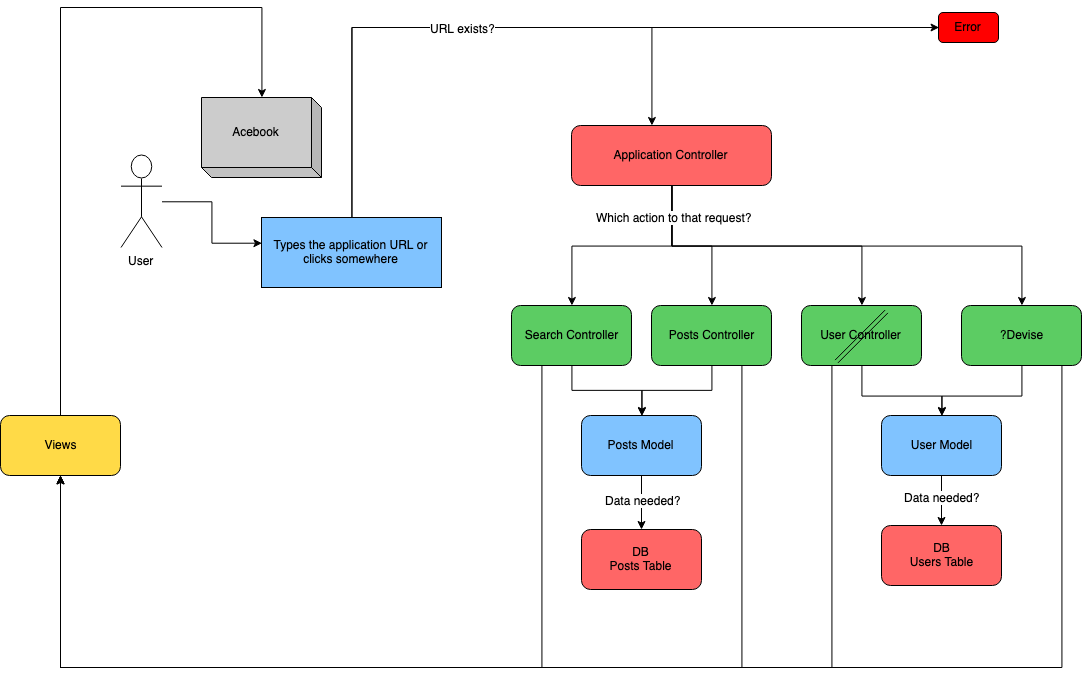

The diagram above was exported from draw.io. Its source (the exported page's mxGraphModel, read from the mxfile embedded in the PNG):
<mxGraphModel dx="2251" dy="750" grid="1" gridSize="10" guides="1" tooltips="1" connect="1" arrows="1" fold="1" page="1" pageScale="1" pageWidth="827" pageHeight="1169" math="0" shadow="0">
  <root>
    <mxCell id="0" />
    <mxCell id="1" parent="0" />
    <mxCell id="DxvUTMQ7hs8Xq48IkBfA-57" style="edgeStyle=orthogonalEdgeStyle;rounded=0;orthogonalLoop=1;jettySize=auto;html=1;" edge="1" parent="1" source="DxvUTMQ7hs8Xq48IkBfA-3" target="DxvUTMQ7hs8Xq48IkBfA-52">
      <mxGeometry relative="1" as="geometry">
        <Array as="points">
          <mxPoint x="-111" y="40" />
          <mxPoint x="91" y="40" />
        </Array>
      </mxGeometry>
    </mxCell>
    <mxCell id="DxvUTMQ7hs8Xq48IkBfA-3" value="Views&lt;br&gt;" style="rounded=1;whiteSpace=wrap;html=1;fillColor=#FFDA47;" vertex="1" parent="1">
      <mxGeometry x="-171" y="448" width="120" height="60" as="geometry" />
    </mxCell>
    <mxCell id="DxvUTMQ7hs8Xq48IkBfA-10" style="edgeStyle=orthogonalEdgeStyle;rounded=0;orthogonalLoop=1;jettySize=auto;html=1;entryX=0;entryY=0.367;entryDx=0;entryDy=0;entryPerimeter=0;" edge="1" parent="1" source="DxvUTMQ7hs8Xq48IkBfA-5" target="DxvUTMQ7hs8Xq48IkBfA-8">
      <mxGeometry relative="1" as="geometry" />
    </mxCell>
    <mxCell id="DxvUTMQ7hs8Xq48IkBfA-5" value="User&lt;br&gt;&lt;br&gt;" style="shape=umlActor;verticalLabelPosition=bottom;labelBackgroundColor=#ffffff;verticalAlign=top;html=1;outlineConnect=0;" vertex="1" parent="1">
      <mxGeometry x="-50.5" y="188" width="41" height="92" as="geometry" />
    </mxCell>
    <mxCell id="DxvUTMQ7hs8Xq48IkBfA-13" value="" style="edgeStyle=orthogonalEdgeStyle;rounded=0;orthogonalLoop=1;jettySize=auto;html=1;entryX=0;entryY=0.5;entryDx=0;entryDy=0;" edge="1" parent="1" source="DxvUTMQ7hs8Xq48IkBfA-8" target="DxvUTMQ7hs8Xq48IkBfA-11">
      <mxGeometry relative="1" as="geometry">
        <mxPoint x="360" y="60" as="targetPoint" />
        <Array as="points">
          <mxPoint x="180" y="60" />
        </Array>
      </mxGeometry>
    </mxCell>
    <mxCell id="DxvUTMQ7hs8Xq48IkBfA-15" style="edgeStyle=orthogonalEdgeStyle;rounded=0;orthogonalLoop=1;jettySize=auto;html=1;" edge="1" parent="1" source="DxvUTMQ7hs8Xq48IkBfA-8" target="DxvUTMQ7hs8Xq48IkBfA-2">
      <mxGeometry relative="1" as="geometry">
        <mxPoint x="360" y="120" as="targetPoint" />
        <Array as="points">
          <mxPoint x="180" y="60" />
          <mxPoint x="480" y="60" />
        </Array>
      </mxGeometry>
    </mxCell>
    <mxCell id="DxvUTMQ7hs8Xq48IkBfA-18" value="URL exists?" style="text;html=1;resizable=0;points=[];align=center;verticalAlign=middle;labelBackgroundColor=#ffffff;" vertex="1" connectable="0" parent="DxvUTMQ7hs8Xq48IkBfA-15">
      <mxGeometry x="-0.5714" relative="1" as="geometry">
        <mxPoint x="110" y="-64" as="offset" />
      </mxGeometry>
    </mxCell>
    <mxCell id="DxvUTMQ7hs8Xq48IkBfA-8" value="Types the application URL or clicks somewhere" style="rounded=0;whiteSpace=wrap;html=1;fillColor=#80C3FF;" vertex="1" parent="1">
      <mxGeometry x="90" y="250" width="180" height="70" as="geometry" />
    </mxCell>
    <mxCell id="DxvUTMQ7hs8Xq48IkBfA-11" value="Error" style="rounded=1;whiteSpace=wrap;html=1;fillColor=#FF0000;" vertex="1" parent="1">
      <mxGeometry x="767" y="45" width="60" height="30" as="geometry" />
    </mxCell>
    <mxCell id="DxvUTMQ7hs8Xq48IkBfA-48" style="edgeStyle=orthogonalEdgeStyle;rounded=0;orthogonalLoop=1;jettySize=auto;html=1;entryX=0.5;entryY=1;entryDx=0;entryDy=0;" edge="1" parent="1" source="DxvUTMQ7hs8Xq48IkBfA-19" target="DxvUTMQ7hs8Xq48IkBfA-3">
      <mxGeometry relative="1" as="geometry">
        <mxPoint x="-111" y="550" as="targetPoint" />
        <Array as="points">
          <mxPoint x="371" y="700" />
          <mxPoint x="-111" y="700" />
        </Array>
      </mxGeometry>
    </mxCell>
    <mxCell id="DxvUTMQ7hs8Xq48IkBfA-49" style="edgeStyle=orthogonalEdgeStyle;rounded=0;orthogonalLoop=1;jettySize=auto;html=1;" edge="1" parent="1" source="DxvUTMQ7hs8Xq48IkBfA-22" target="DxvUTMQ7hs8Xq48IkBfA-3">
      <mxGeometry relative="1" as="geometry">
        <Array as="points">
          <mxPoint x="571" y="700" />
          <mxPoint x="-111" y="700" />
        </Array>
      </mxGeometry>
    </mxCell>
    <mxCell id="DxvUTMQ7hs8Xq48IkBfA-50" style="edgeStyle=orthogonalEdgeStyle;rounded=0;orthogonalLoop=1;jettySize=auto;html=1;" edge="1" parent="1" source="DxvUTMQ7hs8Xq48IkBfA-23" target="DxvUTMQ7hs8Xq48IkBfA-3">
      <mxGeometry relative="1" as="geometry">
        <Array as="points">
          <mxPoint x="660" y="700" />
          <mxPoint x="-111" y="700" />
        </Array>
      </mxGeometry>
    </mxCell>
    <mxCell id="DxvUTMQ7hs8Xq48IkBfA-51" style="edgeStyle=orthogonalEdgeStyle;rounded=0;orthogonalLoop=1;jettySize=auto;html=1;" edge="1" parent="1" source="DxvUTMQ7hs8Xq48IkBfA-24" target="DxvUTMQ7hs8Xq48IkBfA-3">
      <mxGeometry relative="1" as="geometry">
        <Array as="points">
          <mxPoint x="891" y="700" />
          <mxPoint x="-111" y="700" />
        </Array>
      </mxGeometry>
    </mxCell>
    <mxCell id="DxvUTMQ7hs8Xq48IkBfA-52" value="Acebook" style="shape=cube;whiteSpace=wrap;html=1;boundedLbl=1;backgroundOutline=1;darkOpacity=0.05;darkOpacity2=0.1;direction=west;size=10;fillColor=#CCCCCC;" vertex="1" parent="1">
      <mxGeometry x="30" y="130" width="120" height="80" as="geometry" />
    </mxCell>
    <mxCell id="DxvUTMQ7hs8Xq48IkBfA-1" value="User Model&lt;br&gt;" style="rounded=1;whiteSpace=wrap;html=1;fillColor=#80C3FF;" vertex="1" parent="1">
      <mxGeometry x="710" y="448" width="120" height="60" as="geometry" />
    </mxCell>
    <mxCell id="DxvUTMQ7hs8Xq48IkBfA-2" value="Application Controller&lt;br&gt;" style="rounded=1;whiteSpace=wrap;html=1;fillColor=#FF6666;" vertex="1" parent="1">
      <mxGeometry x="400" y="158" width="200" height="60" as="geometry" />
    </mxCell>
    <mxCell id="DxvUTMQ7hs8Xq48IkBfA-19" value="Search Controller&lt;br&gt;" style="rounded=1;whiteSpace=wrap;html=1;fillColor=#5CCC63;" vertex="1" parent="1">
      <mxGeometry x="340" y="338" width="120" height="60" as="geometry" />
    </mxCell>
    <mxCell id="DxvUTMQ7hs8Xq48IkBfA-20" value="" style="edgeStyle=orthogonalEdgeStyle;rounded=0;orthogonalLoop=1;jettySize=auto;html=1;" edge="1" parent="1" source="DxvUTMQ7hs8Xq48IkBfA-2" target="DxvUTMQ7hs8Xq48IkBfA-19">
      <mxGeometry relative="1" as="geometry" />
    </mxCell>
    <mxCell id="DxvUTMQ7hs8Xq48IkBfA-22" value="Posts Controller&lt;br&gt;" style="rounded=1;whiteSpace=wrap;html=1;fillColor=#5CCC63;" vertex="1" parent="1">
      <mxGeometry x="480" y="338" width="120" height="60" as="geometry" />
    </mxCell>
    <mxCell id="DxvUTMQ7hs8Xq48IkBfA-25" style="edgeStyle=orthogonalEdgeStyle;rounded=0;orthogonalLoop=1;jettySize=auto;html=1;" edge="1" parent="1" source="DxvUTMQ7hs8Xq48IkBfA-2" target="DxvUTMQ7hs8Xq48IkBfA-22">
      <mxGeometry relative="1" as="geometry" />
    </mxCell>
    <mxCell id="DxvUTMQ7hs8Xq48IkBfA-33" style="edgeStyle=orthogonalEdgeStyle;rounded=0;orthogonalLoop=1;jettySize=auto;html=1;" edge="1" parent="1" source="DxvUTMQ7hs8Xq48IkBfA-23" target="DxvUTMQ7hs8Xq48IkBfA-1">
      <mxGeometry relative="1" as="geometry">
        <Array as="points">
          <mxPoint x="690" y="428" />
          <mxPoint x="770" y="428" />
        </Array>
      </mxGeometry>
    </mxCell>
    <mxCell id="DxvUTMQ7hs8Xq48IkBfA-23" value="User Controller&lt;br&gt;" style="rounded=1;whiteSpace=wrap;html=1;fillColor=#5CCC63;" vertex="1" parent="1">
      <mxGeometry x="630" y="338" width="120" height="60" as="geometry" />
    </mxCell>
    <mxCell id="DxvUTMQ7hs8Xq48IkBfA-26" style="edgeStyle=orthogonalEdgeStyle;rounded=0;orthogonalLoop=1;jettySize=auto;html=1;" edge="1" parent="1" source="DxvUTMQ7hs8Xq48IkBfA-2" target="DxvUTMQ7hs8Xq48IkBfA-23">
      <mxGeometry relative="1" as="geometry">
        <Array as="points">
          <mxPoint x="500" y="278" />
          <mxPoint x="690" y="278" />
        </Array>
      </mxGeometry>
    </mxCell>
    <mxCell id="DxvUTMQ7hs8Xq48IkBfA-34" style="edgeStyle=orthogonalEdgeStyle;rounded=0;orthogonalLoop=1;jettySize=auto;html=1;" edge="1" parent="1" source="DxvUTMQ7hs8Xq48IkBfA-24">
      <mxGeometry relative="1" as="geometry">
        <mxPoint x="770" y="448" as="targetPoint" />
        <Array as="points">
          <mxPoint x="850" y="428" />
          <mxPoint x="770" y="428" />
        </Array>
      </mxGeometry>
    </mxCell>
    <mxCell id="DxvUTMQ7hs8Xq48IkBfA-24" value="?Devise&lt;br&gt;" style="rounded=1;whiteSpace=wrap;html=1;fillColor=#5CCC63;" vertex="1" parent="1">
      <mxGeometry x="790" y="338" width="120" height="60" as="geometry" />
    </mxCell>
    <mxCell id="DxvUTMQ7hs8Xq48IkBfA-27" style="edgeStyle=orthogonalEdgeStyle;rounded=0;orthogonalLoop=1;jettySize=auto;html=1;" edge="1" parent="1" source="DxvUTMQ7hs8Xq48IkBfA-2" target="DxvUTMQ7hs8Xq48IkBfA-24">
      <mxGeometry relative="1" as="geometry">
        <Array as="points">
          <mxPoint x="500" y="278" />
          <mxPoint x="850" y="278" />
        </Array>
      </mxGeometry>
    </mxCell>
    <mxCell id="DxvUTMQ7hs8Xq48IkBfA-28" value="Which action to that request?" style="text;html=1;resizable=0;points=[];align=center;verticalAlign=middle;labelBackgroundColor=#ffffff;" vertex="1" connectable="0" parent="DxvUTMQ7hs8Xq48IkBfA-27">
      <mxGeometry x="-0.8681" y="1" relative="1" as="geometry">
        <mxPoint as="offset" />
      </mxGeometry>
    </mxCell>
    <mxCell id="DxvUTMQ7hs8Xq48IkBfA-29" value="Posts Model&lt;br&gt;" style="rounded=1;whiteSpace=wrap;html=1;fillColor=#80C3FF;" vertex="1" parent="1">
      <mxGeometry x="410" y="448" width="120" height="60" as="geometry" />
    </mxCell>
    <mxCell id="DxvUTMQ7hs8Xq48IkBfA-30" style="edgeStyle=orthogonalEdgeStyle;rounded=0;orthogonalLoop=1;jettySize=auto;html=1;" edge="1" parent="1" source="DxvUTMQ7hs8Xq48IkBfA-19" target="DxvUTMQ7hs8Xq48IkBfA-29">
      <mxGeometry relative="1" as="geometry" />
    </mxCell>
    <mxCell id="DxvUTMQ7hs8Xq48IkBfA-32" style="edgeStyle=orthogonalEdgeStyle;rounded=0;orthogonalLoop=1;jettySize=auto;html=1;entryX=0.5;entryY=0;entryDx=0;entryDy=0;" edge="1" parent="1" source="DxvUTMQ7hs8Xq48IkBfA-22" target="DxvUTMQ7hs8Xq48IkBfA-29">
      <mxGeometry relative="1" as="geometry" />
    </mxCell>
    <mxCell id="DxvUTMQ7hs8Xq48IkBfA-35" value="" style="shape=link;html=1;" edge="1" parent="1">
      <mxGeometry width="50" height="50" relative="1" as="geometry">
        <mxPoint x="665" y="394" as="sourcePoint" />
        <mxPoint x="715" y="344" as="targetPoint" />
      </mxGeometry>
    </mxCell>
    <mxCell id="DxvUTMQ7hs8Xq48IkBfA-36" value="DB&lt;br&gt;Posts Table" style="rounded=1;whiteSpace=wrap;html=1;fillColor=#FF6666;" vertex="1" parent="1">
      <mxGeometry x="410" y="562" width="120" height="60" as="geometry" />
    </mxCell>
    <mxCell id="DxvUTMQ7hs8Xq48IkBfA-38" value="" style="edgeStyle=orthogonalEdgeStyle;rounded=0;orthogonalLoop=1;jettySize=auto;html=1;" edge="1" parent="1" source="DxvUTMQ7hs8Xq48IkBfA-29" target="DxvUTMQ7hs8Xq48IkBfA-36">
      <mxGeometry relative="1" as="geometry" />
    </mxCell>
    <mxCell id="DxvUTMQ7hs8Xq48IkBfA-40" value="Data needed?" style="text;html=1;resizable=0;points=[];align=center;verticalAlign=middle;labelBackgroundColor=#ffffff;" vertex="1" connectable="0" parent="DxvUTMQ7hs8Xq48IkBfA-38">
      <mxGeometry x="-0.1111" y="1" relative="1" as="geometry">
        <mxPoint as="offset" />
      </mxGeometry>
    </mxCell>
    <mxCell id="DxvUTMQ7hs8Xq48IkBfA-37" value="DB&lt;br&gt;Users Table" style="rounded=1;whiteSpace=wrap;html=1;fillColor=#FF6666;" vertex="1" parent="1">
      <mxGeometry x="710" y="558" width="120" height="60" as="geometry" />
    </mxCell>
    <mxCell id="DxvUTMQ7hs8Xq48IkBfA-39" value="" style="edgeStyle=orthogonalEdgeStyle;rounded=0;orthogonalLoop=1;jettySize=auto;html=1;" edge="1" parent="1" source="DxvUTMQ7hs8Xq48IkBfA-1" target="DxvUTMQ7hs8Xq48IkBfA-37">
      <mxGeometry relative="1" as="geometry" />
    </mxCell>
    <mxCell id="DxvUTMQ7hs8Xq48IkBfA-41" value="Data needed?" style="text;html=1;resizable=0;points=[];align=center;verticalAlign=middle;labelBackgroundColor=#ffffff;" vertex="1" connectable="0" parent="DxvUTMQ7hs8Xq48IkBfA-39">
      <mxGeometry x="-0.16" relative="1" as="geometry">
        <mxPoint as="offset" />
      </mxGeometry>
    </mxCell>
  </root>
</mxGraphModel>